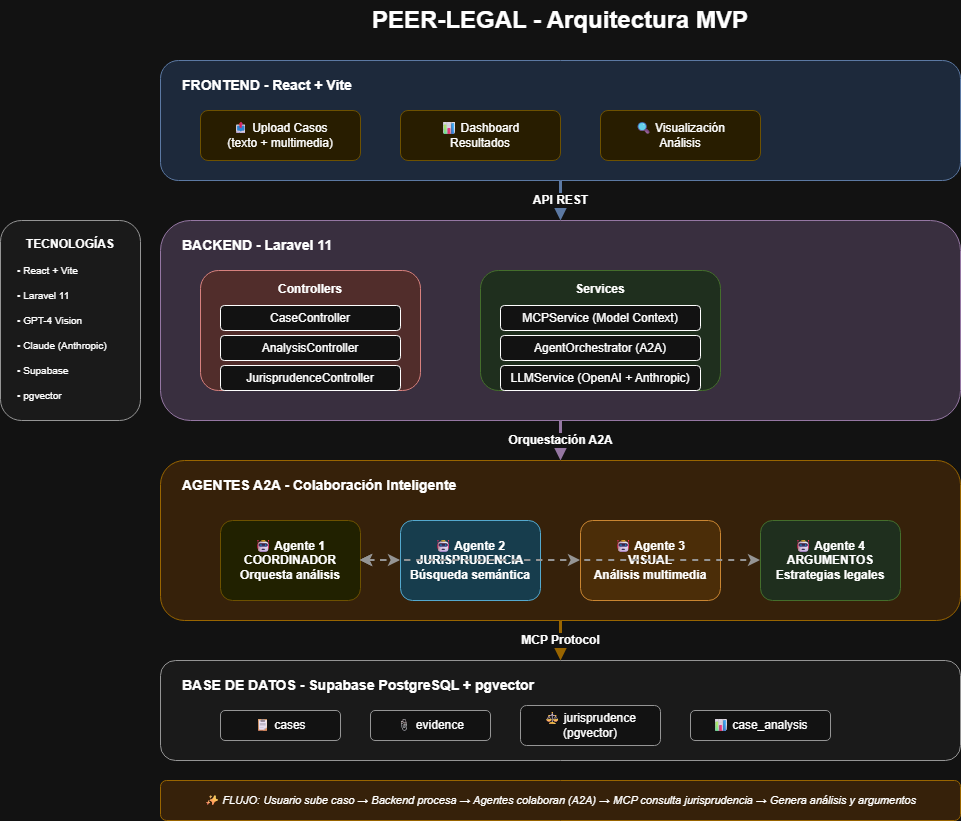

The diagram above was exported from draw.io. Its source (the exported page's mxGraphModel, read from the mxfile embedded in the PNG):
<mxGraphModel dx="933" dy="528" grid="1" gridSize="10" guides="1" tooltips="1" connect="1" arrows="1" fold="1" page="1" pageScale="1" pageWidth="1169" pageHeight="827" math="0" shadow="0">
  <root>
    <mxCell id="0" />
    <mxCell id="1" parent="0" />
    <mxCell id="title" value="PEER-LEGAL - Arquitectura MVP" style="text;html=1;strokeColor=none;fillColor=none;align=center;verticalAlign=middle;whiteSpace=wrap;rounded=0;fontSize=24;fontStyle=1" parent="1" vertex="1">
      <mxGeometry x="400" y="20" width="400" height="40" as="geometry" />
    </mxCell>
    <mxCell id="frontend-container" value="" style="rounded=1;whiteSpace=wrap;html=1;fillColor=#dae8fc;strokeColor=#6c8ebf;verticalAlign=top;fontSize=14;fontStyle=1" parent="1" vertex="1">
      <mxGeometry x="200" y="80" width="800" height="120" as="geometry" />
    </mxCell>
    <mxCell id="frontend-title" value="FRONTEND - React + Vite" style="text;html=1;strokeColor=none;fillColor=none;align=left;verticalAlign=top;whiteSpace=wrap;rounded=0;fontSize=14;fontStyle=1" parent="1" vertex="1">
      <mxGeometry x="220" y="90" width="200" height="30" as="geometry" />
    </mxCell>
    <mxCell id="upload-component" value="📤 Upload Casos&#10;(texto + multimedia)" style="rounded=1;whiteSpace=wrap;html=1;fillColor=#fff2cc;strokeColor=#d6b656;" parent="1" vertex="1">
      <mxGeometry x="240" y="130" width="160" height="50" as="geometry" />
    </mxCell>
    <mxCell id="dashboard-component" value="📊 Dashboard&#10;Resultados" style="rounded=1;whiteSpace=wrap;html=1;fillColor=#fff2cc;strokeColor=#d6b656;" parent="1" vertex="1">
      <mxGeometry x="440" y="130" width="160" height="50" as="geometry" />
    </mxCell>
    <mxCell id="viz-component" value="🔍 Visualización&#10;Análisis" style="rounded=1;whiteSpace=wrap;html=1;fillColor=#fff2cc;strokeColor=#d6b656;" parent="1" vertex="1">
      <mxGeometry x="640" y="130" width="160" height="50" as="geometry" />
    </mxCell>
    <mxCell id="api-arrow-1" value="API REST" style="endArrow=classic;html=1;rounded=0;strokeWidth=3;strokeColor=#6c8ebf;fontSize=12;fontStyle=1" parent="1" edge="1">
      <mxGeometry width="50" height="50" relative="1" as="geometry">
        <mxPoint x="600" y="200" as="sourcePoint" />
        <mxPoint x="600" y="240" as="targetPoint" />
      </mxGeometry>
    </mxCell>
    <mxCell id="backend-container" value="" style="rounded=1;whiteSpace=wrap;html=1;fillColor=#e1d5e7;strokeColor=#9673a6;verticalAlign=top;fontSize=14;fontStyle=1" parent="1" vertex="1">
      <mxGeometry x="200" y="240" width="800" height="200" as="geometry" />
    </mxCell>
    <mxCell id="backend-title" value="BACKEND - Laravel 11" style="text;html=1;strokeColor=none;fillColor=none;align=left;verticalAlign=top;whiteSpace=wrap;rounded=0;fontSize=14;fontStyle=1" parent="1" vertex="1">
      <mxGeometry x="220" y="250" width="200" height="30" as="geometry" />
    </mxCell>
    <mxCell id="controllers-box" value="" style="rounded=1;whiteSpace=wrap;html=1;fillColor=#f8cecc;strokeColor=#b85450;verticalAlign=top;" parent="1" vertex="1">
      <mxGeometry x="240" y="290" width="220" height="120" as="geometry" />
    </mxCell>
    <mxCell id="controllers-title" value="Controllers" style="text;html=1;strokeColor=none;fillColor=none;align=center;verticalAlign=top;whiteSpace=wrap;rounded=0;fontSize=12;fontStyle=1" parent="1" vertex="1">
      <mxGeometry x="250" y="295" width="200" height="20" as="geometry" />
    </mxCell>
    <mxCell id="case-controller" value="CaseController" style="rounded=1;whiteSpace=wrap;html=1;fillColor=#ffffff;" parent="1" vertex="1">
      <mxGeometry x="260" y="325" width="180" height="25" as="geometry" />
    </mxCell>
    <mxCell id="analysis-controller" value="AnalysisController" style="rounded=1;whiteSpace=wrap;html=1;fillColor=#ffffff;" parent="1" vertex="1">
      <mxGeometry x="260" y="355" width="180" height="25" as="geometry" />
    </mxCell>
    <mxCell id="juris-controller" value="JurisprudenceController" style="rounded=1;whiteSpace=wrap;html=1;fillColor=#ffffff;" parent="1" vertex="1">
      <mxGeometry x="260" y="385" width="180" height="25" as="geometry" />
    </mxCell>
    <mxCell id="services-box" value="" style="rounded=1;whiteSpace=wrap;html=1;fillColor=#d5e8d4;strokeColor=#82b366;verticalAlign=top;" parent="1" vertex="1">
      <mxGeometry x="520" y="290" width="240" height="120" as="geometry" />
    </mxCell>
    <mxCell id="services-title" value="Services" style="text;html=1;strokeColor=none;fillColor=none;align=center;verticalAlign=top;whiteSpace=wrap;rounded=0;fontSize=12;fontStyle=1" parent="1" vertex="1">
      <mxGeometry x="530" y="295" width="220" height="20" as="geometry" />
    </mxCell>
    <mxCell id="mcp-service" value="MCPService (Model Context)" style="rounded=1;whiteSpace=wrap;html=1;fillColor=#ffffff;" parent="1" vertex="1">
      <mxGeometry x="540" y="325" width="200" height="25" as="geometry" />
    </mxCell>
    <mxCell id="orchestrator-service" value="AgentOrchestrator (A2A)" style="rounded=1;whiteSpace=wrap;html=1;fillColor=#ffffff;" parent="1" vertex="1">
      <mxGeometry x="540" y="355" width="200" height="25" as="geometry" />
    </mxCell>
    <mxCell id="llm-service" value="LLMService (OpenAI + Anthropic)" style="rounded=1;whiteSpace=wrap;html=1;fillColor=#ffffff;" parent="1" vertex="1">
      <mxGeometry x="540" y="385" width="200" height="25" as="geometry" />
    </mxCell>
    <mxCell id="agents-arrow" value="Orquestación A2A" style="endArrow=classic;html=1;rounded=0;strokeWidth=3;strokeColor=#9673a6;fontSize=12;fontStyle=1" parent="1" edge="1">
      <mxGeometry width="50" height="50" relative="1" as="geometry">
        <mxPoint x="600" y="440" as="sourcePoint" />
        <mxPoint x="600" y="480" as="targetPoint" />
      </mxGeometry>
    </mxCell>
    <mxCell id="agents-container" value="" style="rounded=1;whiteSpace=wrap;html=1;fillColor=#ffe6cc;strokeColor=#d79b00;verticalAlign=top;fontSize=14;fontStyle=1" parent="1" vertex="1">
      <mxGeometry x="200" y="480" width="800" height="160" as="geometry" />
    </mxCell>
    <mxCell id="agents-title" value="AGENTES A2A - Colaboración Inteligente" style="text;html=1;strokeColor=none;fillColor=none;align=left;verticalAlign=top;whiteSpace=wrap;rounded=0;fontSize=14;fontStyle=1" parent="1" vertex="1">
      <mxGeometry x="220" y="490" width="300" height="30" as="geometry" />
    </mxCell>
    <mxCell id="agent-coord" value="🤖 Agente 1&#10;COORDINADOR&#10;Orquesta análisis" style="rounded=1;whiteSpace=wrap;html=1;fillColor=#ffff88;strokeColor=#d6b656;fontStyle=1" parent="1" vertex="1">
      <mxGeometry x="260" y="540" width="140" height="80" as="geometry" />
    </mxCell>
    <mxCell id="agent-juris" value="🤖 Agente 2&#10;JURISPRUDENCIA&#10;Búsqueda semántica" style="rounded=1;whiteSpace=wrap;html=1;fillColor=#b1ddf0;strokeColor=#10739e;fontStyle=1" parent="1" vertex="1">
      <mxGeometry x="440" y="540" width="140" height="80" as="geometry" />
    </mxCell>
    <mxCell id="agent-visual" value="🤖 Agente 3&#10;VISUAL&#10;Análisis multimedia" style="rounded=1;whiteSpace=wrap;html=1;fillColor=#fad7ac;strokeColor=#b46504;fontStyle=1" parent="1" vertex="1">
      <mxGeometry x="620" y="540" width="140" height="80" as="geometry" />
    </mxCell>
    <mxCell id="agent-args" value="🤖 Agente 4&#10;ARGUMENTOS&#10;Estrategias legales" style="rounded=1;whiteSpace=wrap;html=1;fillColor=#d5e8d4;strokeColor=#82b366;fontStyle=1" parent="1" vertex="1">
      <mxGeometry x="800" y="540" width="140" height="80" as="geometry" />
    </mxCell>
    <mxCell id="comm-1-2" value="" style="endArrow=classic;startArrow=classic;html=1;rounded=0;strokeWidth=2;strokeColor=#666666;dashed=1" parent="1" source="agent-coord" target="agent-juris" edge="1">
      <mxGeometry width="50" height="50" relative="1" as="geometry">
        <mxPoint x="400" y="580" as="sourcePoint" />
        <mxPoint x="450" y="530" as="targetPoint" />
      </mxGeometry>
    </mxCell>
    <mxCell id="comm-1-3" value="" style="endArrow=classic;startArrow=classic;html=1;rounded=0;strokeWidth=2;strokeColor=#666666;dashed=1" parent="1" source="agent-coord" target="agent-visual" edge="1">
      <mxGeometry width="50" height="50" relative="1" as="geometry">
        <mxPoint x="410" y="590" as="sourcePoint" />
        <mxPoint x="450" y="590" as="targetPoint" />
      </mxGeometry>
    </mxCell>
    <mxCell id="comm-1-4" value="" style="endArrow=classic;startArrow=classic;html=1;rounded=0;strokeWidth=2;strokeColor=#666666;dashed=1" parent="1" source="agent-coord" target="agent-args" edge="1">
      <mxGeometry width="50" height="50" relative="1" as="geometry">
        <mxPoint x="410" y="590" as="sourcePoint" />
        <mxPoint x="630" y="590" as="targetPoint" />
      </mxGeometry>
    </mxCell>
    <mxCell id="db-arrow" value="MCP Protocol" style="endArrow=classic;html=1;rounded=0;strokeWidth=3;strokeColor=#d79b00;fontSize=12;fontStyle=1" parent="1" edge="1">
      <mxGeometry width="50" height="50" relative="1" as="geometry">
        <mxPoint x="600" y="640" as="sourcePoint" />
        <mxPoint x="600" y="680" as="targetPoint" />
      </mxGeometry>
    </mxCell>
    <mxCell id="database-container" value="" style="rounded=1;whiteSpace=wrap;html=1;fillColor=#f5f5f5;strokeColor=#666666;verticalAlign=top;fontSize=14;fontStyle=1" parent="1" vertex="1">
      <mxGeometry x="200" y="680" width="800" height="100" as="geometry" />
    </mxCell>
    <mxCell id="database-title" value="BASE DE DATOS - Supabase PostgreSQL + pgvector" style="text;html=1;strokeColor=none;fillColor=none;align=left;verticalAlign=top;whiteSpace=wrap;rounded=0;fontSize=14;fontStyle=1" parent="1" vertex="1">
      <mxGeometry x="220" y="690" width="400" height="30" as="geometry" />
    </mxCell>
    <mxCell id="table-cases" value="📋 cases" style="rounded=1;whiteSpace=wrap;html=1;fillColor=#ffffff;strokeColor=#666666;" parent="1" vertex="1">
      <mxGeometry x="260" y="730" width="120" height="30" as="geometry" />
    </mxCell>
    <mxCell id="table-evidence" value="📎 evidence" style="rounded=1;whiteSpace=wrap;html=1;fillColor=#ffffff;strokeColor=#666666;" parent="1" vertex="1">
      <mxGeometry x="410" y="730" width="120" height="30" as="geometry" />
    </mxCell>
    <mxCell id="table-juris" value="⚖ jurisprudence&#10;(pgvector)" style="rounded=1;whiteSpace=wrap;html=1;fillColor=#ffffff;strokeColor=#666666;" parent="1" vertex="1">
      <mxGeometry x="560" y="725" width="140" height="40" as="geometry" />
    </mxCell>
    <mxCell id="table-analysis" value="📊 case_analysis" style="rounded=1;whiteSpace=wrap;html=1;fillColor=#ffffff;strokeColor=#666666;" parent="1" vertex="1">
      <mxGeometry x="730" y="730" width="140" height="30" as="geometry" />
    </mxCell>
    <mxCell id="legend-container" value="" style="rounded=1;whiteSpace=wrap;html=1;fillColor=#f5f5f5;strokeColor=#666666;verticalAlign=top;fontSize=12;fontStyle=1;align=left" parent="1" vertex="1">
      <mxGeometry x="40" y="240" width="140" height="200" as="geometry" />
    </mxCell>
    <mxCell id="legend-title" value="TECNOLOGÍAS" style="text;html=1;strokeColor=none;fillColor=none;align=center;verticalAlign=top;whiteSpace=wrap;rounded=0;fontSize=12;fontStyle=1" parent="1" vertex="1">
      <mxGeometry x="50" y="250" width="120" height="25" as="geometry" />
    </mxCell>
    <mxCell id="legend-1" value="• React + Vite" style="text;html=1;strokeColor=none;fillColor=none;align=left;verticalAlign=middle;whiteSpace=wrap;rounded=0;fontSize=10" parent="1" vertex="1">
      <mxGeometry x="55" y="280" width="110" height="20" as="geometry" />
    </mxCell>
    <mxCell id="legend-2" value="• Laravel 11" style="text;html=1;strokeColor=none;fillColor=none;align=left;verticalAlign=middle;whiteSpace=wrap;rounded=0;fontSize=10" parent="1" vertex="1">
      <mxGeometry x="55" y="305" width="110" height="20" as="geometry" />
    </mxCell>
    <mxCell id="legend-3" value="• GPT-4 Vision" style="text;html=1;strokeColor=none;fillColor=none;align=left;verticalAlign=middle;whiteSpace=wrap;rounded=0;fontSize=10" parent="1" vertex="1">
      <mxGeometry x="55" y="330" width="110" height="20" as="geometry" />
    </mxCell>
    <mxCell id="legend-4" value="• Claude (Anthropic)" style="text;html=1;strokeColor=none;fillColor=none;align=left;verticalAlign=middle;whiteSpace=wrap;rounded=0;fontSize=10" parent="1" vertex="1">
      <mxGeometry x="55" y="355" width="110" height="20" as="geometry" />
    </mxCell>
    <mxCell id="legend-5" value="• Supabase" style="text;html=1;strokeColor=none;fillColor=none;align=left;verticalAlign=middle;whiteSpace=wrap;rounded=0;fontSize=10" parent="1" vertex="1">
      <mxGeometry x="55" y="380" width="110" height="20" as="geometry" />
    </mxCell>
    <mxCell id="legend-6" value="• pgvector" style="text;html=1;strokeColor=none;fillColor=none;align=left;verticalAlign=middle;whiteSpace=wrap;rounded=0;fontSize=10" parent="1" vertex="1">
      <mxGeometry x="55" y="405" width="110" height="20" as="geometry" />
    </mxCell>
    <mxCell id="note" value="✨ FLUJO: Usuario sube caso → Backend procesa → Agentes colaboran (A2A) → MCP consulta jurisprudencia → Genera análisis y argumentos" style="text;html=1;strokeColor=#d79b00;fillColor=#ffe6cc;align=center;verticalAlign=middle;whiteSpace=wrap;rounded=1;fontSize=11;fontStyle=2" parent="1" vertex="1">
      <mxGeometry x="200" y="800" width="800" height="40" as="geometry" />
    </mxCell>
  </root>
</mxGraphModel>